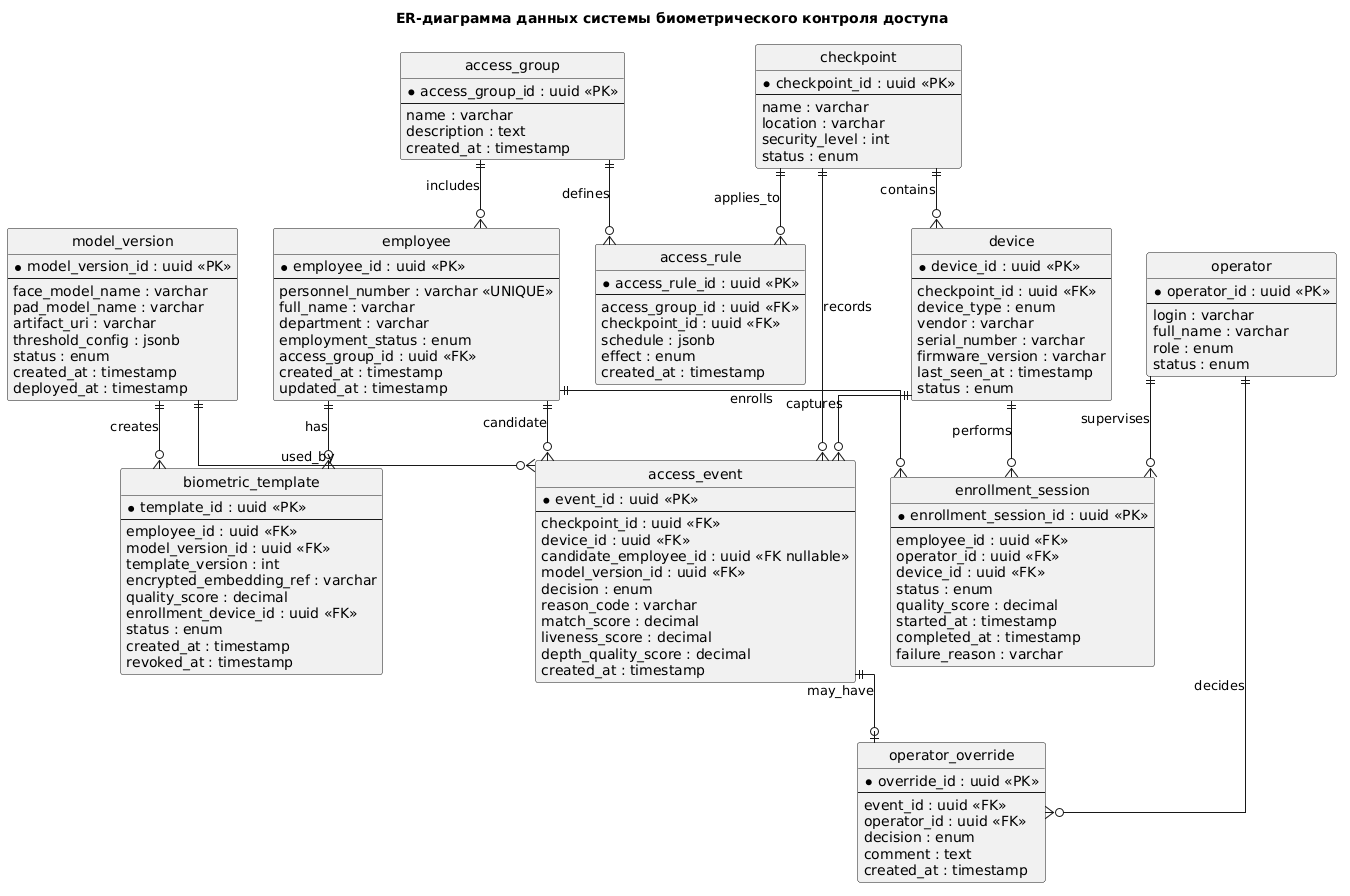

The diagram above was rendered by PlantUML. Its source (embedded in the PNG):
@startuml
title ER-диаграмма данных системы биометрического контроля доступа

hide circle
skinparam linetype ortho

entity "employee" as employee {
  * employee_id : uuid <<PK>>
  --
  personnel_number : varchar <<UNIQUE>>
  full_name : varchar
  department : varchar
  employment_status : enum
  access_group_id : uuid <<FK>>
  created_at : timestamp
  updated_at : timestamp
}

entity "access_group" as access_group {
  * access_group_id : uuid <<PK>>
  --
  name : varchar
  description : text
  created_at : timestamp
}

entity "checkpoint" as checkpoint {
  * checkpoint_id : uuid <<PK>>
  --
  name : varchar
  location : varchar
  security_level : int
  status : enum
}

entity "device" as device {
  * device_id : uuid <<PK>>
  --
  checkpoint_id : uuid <<FK>>
  device_type : enum
  vendor : varchar
  serial_number : varchar
  firmware_version : varchar
  last_seen_at : timestamp
  status : enum
}

entity "model_version" as model_version {
  * model_version_id : uuid <<PK>>
  --
  face_model_name : varchar
  pad_model_name : varchar
  artifact_uri : varchar
  threshold_config : jsonb
  status : enum
  created_at : timestamp
  deployed_at : timestamp
}

entity "biometric_template" as biometric_template {
  * template_id : uuid <<PK>>
  --
  employee_id : uuid <<FK>>
  model_version_id : uuid <<FK>>
  template_version : int
  encrypted_embedding_ref : varchar
  quality_score : decimal
  enrollment_device_id : uuid <<FK>>
  status : enum
  created_at : timestamp
  revoked_at : timestamp
}

entity "enrollment_session" as enrollment_session {
  * enrollment_session_id : uuid <<PK>>
  --
  employee_id : uuid <<FK>>
  operator_id : uuid <<FK>>
  device_id : uuid <<FK>>
  status : enum
  quality_score : decimal
  started_at : timestamp
  completed_at : timestamp
  failure_reason : varchar
}

entity "access_event" as access_event {
  * event_id : uuid <<PK>>
  --
  checkpoint_id : uuid <<FK>>
  device_id : uuid <<FK>>
  candidate_employee_id : uuid <<FK nullable>>
  model_version_id : uuid <<FK>>
  decision : enum
  reason_code : varchar
  match_score : decimal
  liveness_score : decimal
  depth_quality_score : decimal
  created_at : timestamp
}

entity "operator" as operator {
  * operator_id : uuid <<PK>>
  --
  login : varchar
  full_name : varchar
  role : enum
  status : enum
}

entity "operator_override" as operator_override {
  * override_id : uuid <<PK>>
  --
  event_id : uuid <<FK>>
  operator_id : uuid <<FK>>
  decision : enum
  comment : text
  created_at : timestamp
}

entity "access_rule" as access_rule {
  * access_rule_id : uuid <<PK>>
  --
  access_group_id : uuid <<FK>>
  checkpoint_id : uuid <<FK>>
  schedule : jsonb
  effect : enum
  created_at : timestamp
}

access_group ||--o{ employee : includes
access_group ||--o{ access_rule : defines
checkpoint ||--o{ access_rule : applies_to
checkpoint ||--o{ device : contains
employee ||--o{ biometric_template : has
employee ||--o{ enrollment_session : enrolls
device ||--o{ enrollment_session : performs
operator ||--o{ enrollment_session : supervises
model_version ||--o{ biometric_template : creates
checkpoint ||--o{ access_event : records
device ||--o{ access_event : captures
employee ||--o{ access_event : candidate
model_version ||--o{ access_event : used_by
access_event ||--o| operator_override : may_have
operator ||--o{ operator_override : decides
@enduml